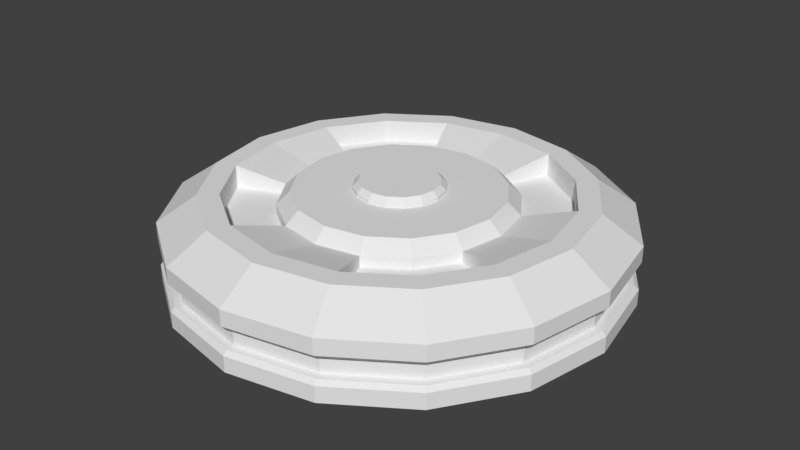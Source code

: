 # Source: item_mine.blend  (saved by Blender 2.79.0; exported with 4.5.12 LTS)
import bpy
from mathutils import Matrix  # noqa: F401  (used for matrix-valued properties, if any)

bpy.ops.wm.read_factory_settings(use_empty=True)
scene = bpy.context.scene
scene.name = 'Scene'

# ---- collections
col_collection_10 = bpy.data.collections.new('Collection 10'); scene.collection.children.link(col_collection_10)

# ---- world
world_world = bpy.data.worlds.new('World'); scene.world = world_world
world_world.color = (0.05088, 0.05088, 0.05088)
world_world.use_sun_shadow = False
world_world.sun_shadow_jitter_overblur = 0.0
world_world.cycles.sampling_method = 'MANUAL'

# ---- meshes
me_cylinder_001 = bpy.data.meshes.new('Cylinder.001')
me_cylinder_001.from_pydata([(0.0, -9.752e-09, -0.2231), (-1.278e-08, 0.08596, -0.1641), (0.08538, -9.01e-09, -0.2061), (0.06279, 0.08596, -0.1516), (0.1578, -6.896e-09, -0.1578), (0.116, 0.08596, -0.116), (0.2061, -3.732e-09, -0.08538), (0.1516, 0.08596, -0.06279), (0.2231, 4.263e-16, 9.752e-09), (0.1641, 0.08596, 5.995e-09), (0.2061, 3.732e-09, 0.08538), (0.1516, 0.08596, 0.06279), (0.1578, 6.896e-09, 0.1578), (0.116, 0.08596, 0.116), (0.08538, 9.01e-09, 0.2061), (0.06279, 0.08596, 0.1516), (3.369e-08, 9.752e-09, 0.2231), (2.196e-08, 0.08596, 0.1641), (-0.08538, 9.01e-09, 0.2061), (-0.06279, 0.08596, 0.1516), (-0.1578, 6.896e-09, 0.1578), (-0.116, 0.08596, 0.116), (-0.2061, 3.732e-09, 0.08538), (-0.1516, 0.08596, 0.06279), (-0.2231, -1.163e-16, -2.661e-09), (-0.1641, 0.08596, 4.742e-10), (-0.2061, -3.732e-09, -0.08538), (-0.1516, 0.08596, -0.06279), (-0.1578, -6.896e-09, -0.1578), (-0.116, 0.08596, -0.116), (-0.08538, -9.01e-09, -0.2061), (-0.06279, 0.08596, -0.1516), (0.08538, 0.06, -0.2061), (0.0, 0.06, -0.2231), (0.1578, 0.06, -0.1578), (0.2061, 0.06, -0.08538), (0.2231, 0.06, 7.13e-09), (0.2061, 0.06, 0.08538), (0.1578, 0.06, 0.1578), (0.08538, 0.06, 0.2061), (3.369e-08, 0.06, 0.2231), (-0.08538, 0.06, 0.2061), (-0.1578, 0.06, 0.1578), (-0.2061, 0.06, 0.08538), (-0.2231, 0.06, -5.283e-09), (-0.2061, 0.06, -0.08538), (-0.1578, 0.06, -0.1578), (-0.08538, 0.06, -0.2061), (0.07088, 0.08596, -0.1711), (-7.482e-09, 0.08596, -0.1852), (0.131, 0.08596, -0.131), (0.1711, 0.08596, -0.07088), (0.1852, 0.08596, 5.995e-09), (0.1711, 0.08596, 0.07088), (0.131, 0.08596, 0.131), (0.07088, 0.08596, 0.1711), (2.678e-08, 0.08596, 0.1852), (-0.07088, 0.08596, 0.1711), (-0.131, 0.08596, 0.131), (-0.1711, 0.08596, 0.07088), (-0.1852, 0.08596, -3.54e-09), (-0.1711, 0.08596, -0.07088), (-0.131, 0.08596, -0.131), (-0.07088, 0.08596, -0.1711), (0.0435, 0.06318, -0.105), (0.08038, 0.06318, -0.08038), (0.105, 0.06318, -0.0435), (0.105, 0.06318, 0.0435), (0.08038, 0.06318, 0.08038), (0.0435, 0.06318, 0.105), (-0.0435, 0.06318, 0.105), (-0.08038, 0.06318, 0.08038), (-0.105, 0.06318, 0.0435), (-0.105, 0.06318, -0.0435), (-0.08038, 0.06318, -0.08038), (-0.0435, 0.06318, -0.105), (0.06279, 0.06318, -0.1516), (0.116, 0.06318, -0.116), (0.1516, 0.06318, -0.06279), (0.1516, 0.06318, 0.06279), (0.116, 0.06318, 0.116), (0.06279, 0.06318, 0.1516), (-0.06279, 0.06318, 0.1516), (-0.116, 0.06318, 0.116), (-0.1516, 0.06318, 0.06279), (-0.1516, 0.06318, -0.06279), (-0.116, 0.06318, -0.116), (-0.06279, 0.06318, -0.1516), (0.03866, 0.08589, -0.09334), (0.0435, 0.07349, -0.105), (-1.537e-08, 0.07349, -0.1137), (-2.072e-08, 0.08589, -0.101), (0.07144, 0.08589, -0.07144), (0.08038, 0.07349, -0.08038), (0.09334, 0.08589, -0.03866), (0.105, 0.07349, -0.0435), (0.101, 0.08589, 3.23e-09), (0.1137, 0.07349, 4.334e-09), (0.09334, 0.08589, 0.03866), (0.105, 0.07349, 0.0435), (0.07144, 0.08589, 0.07144), (0.08038, 0.07349, 0.08038), (0.03866, 0.08589, 0.09334), (0.0435, 0.07349, 0.105), (1.583e-08, 0.08589, 0.101), (1.687e-08, 0.07349, 0.1137), (-0.03866, 0.08589, 0.09334), (-0.0435, 0.07349, 0.105), (-0.07144, 0.08589, 0.07144), (-0.08038, 0.07349, 0.08038), (-0.09334, 0.08589, 0.03866), (-0.105, 0.07349, 0.0435), (-0.101, 0.08589, 8.353e-09), (-0.1137, 0.07349, 3.881e-09), (-0.09334, 0.08589, -0.03866), (-0.105, 0.07349, -0.0435), (-0.07144, 0.08589, -0.07144), (-0.08038, 0.07349, -0.08038), (-0.03866, 0.08589, -0.09334), (-0.0435, 0.07349, -0.105), (-2.535e-09, 0.02, -0.2112), (-2.535e-09, 0.04, -0.2112), (0.08082, 0.04, -0.1951), (0.08082, 0.02, -0.1951), (0.1493, 0.04, -0.1493), (0.1493, 0.02, -0.1493), (0.1951, 0.04, -0.08082), (0.1951, 0.02, -0.08082), (0.2112, 0.04, 8.004e-09), (0.2112, 0.02, 8.878e-09), (0.1951, 0.04, 0.08082), (0.1951, 0.02, 0.08082), (0.1493, 0.04, 0.1493), (0.1493, 0.02, 0.1493), (0.08082, 0.04, 0.1951), (0.08082, 0.02, 0.1951), (3.138e-08, 0.04, 0.2112), (3.138e-08, 0.02, 0.2112), (-0.08082, 0.04, 0.1951), (-0.08082, 0.02, 0.1951), (-0.1493, 0.04, 0.1493), (-0.1493, 0.02, 0.1493), (-0.1951, 0.04, 0.08082), (-0.1951, 0.02, 0.08082), (-0.2112, 0.04, -3.487e-09), (-0.2112, 0.02, -2.613e-09), (-0.1951, 0.04, -0.08082), (-0.1951, 0.02, -0.08082), (-0.1493, 0.04, -0.1493), (-0.1493, 0.02, -0.1493), (-0.08082, 0.04, -0.1951), (-0.08082, 0.02, -0.1951), (-8.873e-10, 0.02, -0.2189), (0.0, 0.01591, -0.2231), (0.0, 0.04409, -0.2231), (-8.873e-10, 0.04, -0.2189), (0.08378, 0.04, -0.2023), (0.08538, 0.04409, -0.2061), (0.08538, 0.01591, -0.2061), (0.08378, 0.02, -0.2023), (0.1548, 0.04, -0.1548), (0.1578, 0.04409, -0.1578), (0.1578, 0.01591, -0.1578), (0.1548, 0.02, -0.1548), (0.2023, 0.04, -0.08378), (0.2061, 0.04409, -0.08538), (0.2061, 0.01591, -0.08538), (0.2023, 0.02, -0.08378), (0.2189, 0.04, 8.004e-09), (0.2231, 0.04409, 7.825e-09), (0.2231, 0.01591, 9.057e-09), (0.2189, 0.02, 8.878e-09), (0.2023, 0.04, 0.08378), (0.2061, 0.04409, 0.08538), (0.2061, 0.01591, 0.08538), (0.2023, 0.02, 0.08378), (0.1548, 0.04, 0.1548), (0.1578, 0.04409, 0.1578), (0.1578, 0.01591, 0.1578), (0.1548, 0.02, 0.1548), (0.08378, 0.04, 0.2023), (0.08538, 0.04409, 0.2061), (0.08538, 0.01591, 0.2061), (0.08378, 0.02, 0.2023), (3.288e-08, 0.04, 0.2189), (3.369e-08, 0.04409, 0.2231), (3.369e-08, 0.01591, 0.2231), (3.288e-08, 0.02, 0.2189), (-0.08378, 0.04, 0.2023), (-0.08538, 0.04409, 0.2061), (-0.08538, 0.01591, 0.2061), (-0.08378, 0.02, 0.2023), (-0.1548, 0.04, 0.1548), (-0.1578, 0.04409, 0.1578), (-0.1578, 0.01591, 0.1578), (-0.1548, 0.02, 0.1548), (-0.2023, 0.04, 0.08378), (-0.2061, 0.04409, 0.08538), (-0.2061, 0.01591, 0.08538), (-0.2023, 0.02, 0.08378), (-0.2189, 0.04, -4.086e-09), (-0.2231, 0.04409, -4.588e-09), (-0.2231, 0.01591, -3.356e-09), (-0.2189, 0.02, -3.212e-09), (-0.2023, 0.04, -0.08378), (-0.2061, 0.04409, -0.08538), (-0.2061, 0.01591, -0.08538), (-0.2023, 0.02, -0.08378), (-0.1548, 0.04, -0.1548), (-0.1578, 0.04409, -0.1578), (-0.1578, 0.01591, -0.1578), (-0.1548, 0.02, -0.1548), (-0.08378, 0.04, -0.2023), (-0.08538, 0.04409, -0.2061), (-0.08538, 0.01591, -0.2061), (-0.08378, 0.02, -0.2023)], [], [(157, 32, 34, 161), (156, 160, 124, 122), (160, 164, 126, 124), (6, 166, 170, 8), (168, 172, 130, 128), (172, 176, 132, 130), (176, 180, 134, 132), (180, 184, 136, 134), (184, 188, 138, 136), (188, 192, 140, 138), (20, 194, 198, 22), (22, 198, 202, 24), (24, 202, 206, 26), (26, 206, 210, 28), (17, 105, 107, 19), (208, 212, 150, 148), (155, 156, 122, 121), (0, 2, 4, 6, 8, 10, 12, 14, 16, 18, 20, 22, 24, 26, 28, 30), (49, 48, 32, 33), (48, 50, 34, 32), (50, 51, 35, 34), (51, 52, 36, 35), (52, 53, 37, 36), (53, 54, 38, 37), (54, 55, 39, 38), (55, 56, 40, 39), (56, 57, 41, 40), (57, 58, 42, 41), (58, 59, 43, 42), (59, 60, 44, 43), (60, 61, 45, 44), (61, 62, 46, 45), (62, 63, 47, 46), (63, 49, 33, 47), (1, 3, 48, 49), (3, 5, 50, 48), (5, 7, 51, 50), (7, 9, 52, 51), (9, 11, 53, 52), (11, 13, 54, 53), (13, 15, 55, 54), (15, 17, 56, 55), (17, 19, 57, 56), (19, 21, 58, 57), (21, 23, 59, 58), (23, 25, 60, 59), (25, 27, 61, 60), (27, 29, 62, 61), (29, 31, 63, 62), (31, 1, 49, 63), (13, 11, 79, 80), (29, 27, 85, 86), (15, 13, 80, 81), (31, 29, 86, 87), (7, 95, 97, 9), (78, 66, 95, 7), (5, 3, 76, 77), (21, 19, 82, 83), (7, 5, 77, 78), (23, 21, 83, 84), (9, 97, 99, 11), (64, 65, 77, 76), (65, 66, 78, 77), (23, 84, 72, 111), (23, 111, 113, 25), (67, 68, 80, 79), (68, 69, 81, 80), (31, 87, 75, 119), (71, 72, 84, 83), (73, 74, 86, 85), (74, 75, 87, 86), (79, 11, 99, 67), (65, 64, 89, 93), (31, 119, 90, 1), (88, 91, 118, 116, 114, 112, 110, 108, 106, 104, 102, 100, 98, 96, 94, 92), (66, 65, 93, 95), (71, 70, 107, 109), (81, 69, 103, 15), (72, 71, 109, 111), (25, 113, 115, 27), (85, 27, 115, 73), (68, 67, 99, 101), (74, 73, 115, 117), (69, 68, 101, 103), (75, 74, 117, 119), (3, 89, 64, 76), (89, 90, 91, 88), (93, 89, 88, 92), (95, 93, 92, 94), (97, 95, 94, 96), (99, 97, 96, 98), (101, 99, 98, 100), (103, 101, 100, 102), (105, 103, 102, 104), (107, 105, 104, 106), (109, 107, 106, 108), (111, 109, 108, 110), (113, 111, 110, 112), (115, 113, 112, 114), (117, 115, 114, 116), (119, 117, 116, 118), (90, 119, 118, 91), (15, 103, 105, 17), (1, 90, 89, 3), (19, 107, 70, 82), (82, 70, 71, 83), (152, 215, 151, 120), (213, 47, 33, 154), (215, 211, 149, 151), (18, 190, 194, 20), (211, 207, 147, 149), (164, 168, 128, 126), (207, 203, 145, 147), (192, 196, 142, 140), (203, 199, 143, 145), (165, 35, 36, 169), (199, 195, 141, 143), (193, 42, 43, 197), (195, 191, 139, 141), (169, 36, 37, 173), (191, 187, 137, 139), (196, 200, 144, 142), (187, 183, 135, 137), (8, 170, 174, 10), (183, 179, 133, 135), (197, 43, 44, 201), (179, 175, 131, 133), (173, 37, 38, 177), (175, 171, 129, 131), (200, 204, 146, 144), (171, 167, 127, 129), (10, 174, 178, 12), (167, 163, 125, 127), (201, 44, 45, 205), (163, 159, 123, 125), (177, 38, 39, 181), (159, 152, 120, 123), (204, 208, 148, 146), (151, 150, 121, 120), (149, 148, 150, 151), (147, 146, 148, 149), (145, 144, 146, 147), (143, 142, 144, 145), (141, 140, 142, 143), (139, 138, 140, 141), (137, 136, 138, 139), (135, 134, 136, 137), (133, 132, 134, 135), (131, 130, 132, 133), (129, 128, 130, 131), (127, 126, 128, 129), (125, 124, 126, 127), (123, 122, 124, 125), (120, 121, 122, 123), (4, 162, 166, 6), (189, 41, 42, 193), (154, 33, 32, 157), (161, 34, 35, 165), (16, 186, 190, 18), (2, 158, 162, 4), (185, 40, 41, 189), (28, 210, 214, 30), (30, 214, 153, 0), (14, 182, 186, 16), (209, 46, 47, 213), (212, 155, 121, 150), (181, 39, 40, 185), (205, 45, 46, 209), (12, 178, 182, 14), (215, 152, 153, 214), (213, 154, 155, 212), (211, 215, 214, 210), (209, 213, 212, 208), (207, 211, 210, 206), (205, 209, 208, 204), (203, 207, 206, 202), (201, 205, 204, 200), (199, 203, 202, 198), (197, 201, 200, 196), (195, 199, 198, 194), (193, 197, 196, 192), (191, 195, 194, 190), (189, 193, 192, 188), (187, 191, 190, 186), (185, 189, 188, 184), (183, 187, 186, 182), (181, 185, 184, 180), (179, 183, 182, 178), (177, 181, 180, 176), (175, 179, 178, 174), (173, 177, 176, 172), (171, 175, 174, 170), (169, 173, 172, 168), (167, 171, 170, 166), (165, 169, 168, 164), (163, 167, 166, 162), (161, 165, 164, 160), (159, 163, 162, 158), (157, 161, 160, 156), (152, 159, 158, 153), (154, 157, 156, 155), (0, 153, 158, 2)])
me_cylinder_001.use_remesh_preserve_volume = False
me_cylinder_001.use_remesh_preserve_attributes = False
me_cylinder_001.use_mirror_vertex_groups = False
me_cylinder_001.update()
me_cylinder = bpy.data.meshes.new('Cylinder')
me_cylinder.from_pydata([(0.01678, 0.07927, -0.04051), (-6.278e-09, 0.07927, -0.04384), (0.031, 0.07927, -0.031), (0.04051, 0.07927, -0.01678), (0.04384, 0.07927, -3.863e-10), (0.04051, 0.07927, 0.01678), (0.031, 0.07927, 0.031), (0.01678, 0.07927, 0.04051), (9.586e-09, 0.07927, 0.04384), (-0.01678, 0.07927, 0.04051), (-0.031, 0.07927, 0.031), (-0.04051, 0.07927, 0.01678), (-0.04384, 0.07927, 1.837e-09), (-0.04051, 0.07927, -0.01678), (-0.031, 0.07927, -0.031), (-0.01678, 0.07927, -0.04051), (-6.278e-09, 0.08879, -0.04384), (-8.848e-09, 0.09408, -0.03845), (0.01471, 0.09408, -0.03552), (0.01678, 0.08879, -0.04051), (0.02719, 0.09408, -0.02719), (0.031, 0.08879, -0.031), (0.03552, 0.09408, -0.01471), (0.04051, 0.08879, -0.01678), (0.03845, 0.09408, -1.085e-09), (0.04384, 0.08879, -8.021e-10), (0.03552, 0.09408, 0.01471), (0.04051, 0.08879, 0.01678), (0.02719, 0.09408, 0.02719), (0.031, 0.08879, 0.031), (0.01471, 0.09408, 0.03552), (0.01678, 0.08879, 0.04051), (9.313e-09, 0.09408, 0.03845), (9.586e-09, 0.08879, 0.04384), (-0.01471, 0.09408, 0.03552), (-0.01678, 0.08879, 0.04051), (-0.02719, 0.09408, 0.02719), (-0.031, 0.08879, 0.031), (-0.03552, 0.09408, 0.01471), (-0.04051, 0.08879, 0.01678), (-0.03845, 0.09408, 4.735e-09), (-0.04384, 0.08879, 1.421e-09), (-0.03552, 0.09408, -0.01471), (-0.04051, 0.08879, -0.01678), (-0.02719, 0.09408, -0.02719), (-0.031, 0.08879, -0.031), (-0.01471, 0.09408, -0.03552), (-0.01678, 0.08879, -0.04051)], [], [(0, 2, 3, 4, 5, 6, 7, 8, 9, 10, 11, 12, 13, 14, 15, 1), (1, 15, 47, 16), (10, 9, 35, 37), (3, 2, 21, 23), (11, 10, 37, 39), (4, 3, 23, 25), (12, 11, 39, 41), (5, 4, 25, 27), (13, 12, 41, 43), (6, 5, 27, 29), (14, 13, 43, 45), (7, 6, 29, 31), (15, 14, 45, 47), (8, 7, 31, 33), (9, 8, 33, 35), (18, 17, 46, 44, 42, 40, 38, 36, 34, 32, 30, 28, 26, 24, 22, 20), (2, 0, 19, 21), (17, 18, 19, 16), (18, 20, 21, 19), (20, 22, 23, 21), (22, 24, 25, 23), (24, 26, 27, 25), (26, 28, 29, 27), (28, 30, 31, 29), (30, 32, 33, 31), (32, 34, 35, 33), (34, 36, 37, 35), (36, 38, 39, 37), (38, 40, 41, 39), (40, 42, 43, 41), (42, 44, 45, 43), (44, 46, 47, 45), (46, 17, 16, 47), (0, 1, 16, 19)])
me_cylinder.use_remesh_preserve_volume = False
me_cylinder.use_remesh_preserve_attributes = False
me_cylinder.use_mirror_vertex_groups = False
me_cylinder.update()

# ---- objects
ob_body = bpy.data.objects.new('body', me_cylinder_001)
ob_detonator = bpy.data.objects.new('detonator', me_cylinder)

# ---- transforms, parenting, visibility, modifiers, constraints
ob_body.location = (0.0, 0.0, -0.03)
ob_body.rotation_euler = (1.571, -0.0, 0.0)
ob_body.delta_location = (0.0, 0.0, 0.03)
ob_body.lineart.crease_threshold = 0.0
ob_detonator.location = (0.0, 0.0, -0.03)
ob_detonator.rotation_euler = (1.571, -0.0, 0.0)
ob_detonator.delta_location = (0.0, 0.0, 0.03)
ob_detonator.lineart.crease_threshold = 0.0

# ---- collection membership
col_collection_10.objects.link(ob_body)
col_collection_10.objects.link(ob_detonator)

# ---- scene / render settings (as saved in the file)
scene.frame_start = 1; scene.frame_end = 250; scene.frame_set(1)
scene.render.engine = 'BLENDER_EEVEE_NEXT'
scene.render.resolution_percentage = 50
scene.render.dither_intensity = 0.0
scene.cycles.use_denoising = False
scene.cycles.samples = 128
scene.cycles.sampling_pattern = 'TABULATED_SOBOL'
scene.cycles.use_adaptive_sampling = False
scene.cycles.use_light_tree = False
scene.cycles.blur_glossy = 0.0
scene.cycles.sample_clamp_indirect = 0.0
scene.view_settings.view_transform = 'Standard'
bpy.context.view_layer.update()

# ---- added for rendering (the .blend has no active camera and no usable light): camera, sun
cam_auto = bpy.data.cameras.new('AutoCamera')
cam_auto.lens = 50.0
cam_auto.sensor_width = 36.0
cam_auto.clip_end = 1000.0
ob_auto_camera = bpy.data.objects.new('AutoCamera', cam_auto)
scene.collection.objects.link(ob_auto_camera)
ob_auto_camera.location = (0.590308, -0.70837, 0.519284)
ob_auto_camera.rotation_euler = (1.09748, -7.21219e-08, 0.694738)
scene.camera = ob_auto_camera
light_auto_sun = bpy.data.lights.new('AutoSun', 'SUN')
light_auto_sun.energy = 3.0
light_auto_sun.angle = 0.0523599
ob_auto_sun = bpy.data.objects.new('AutoSun', light_auto_sun)
scene.collection.objects.link(ob_auto_sun)
ob_auto_sun.rotation_euler = (0.872665, 0.174533, 0.523599)
bpy.context.view_layer.update()
